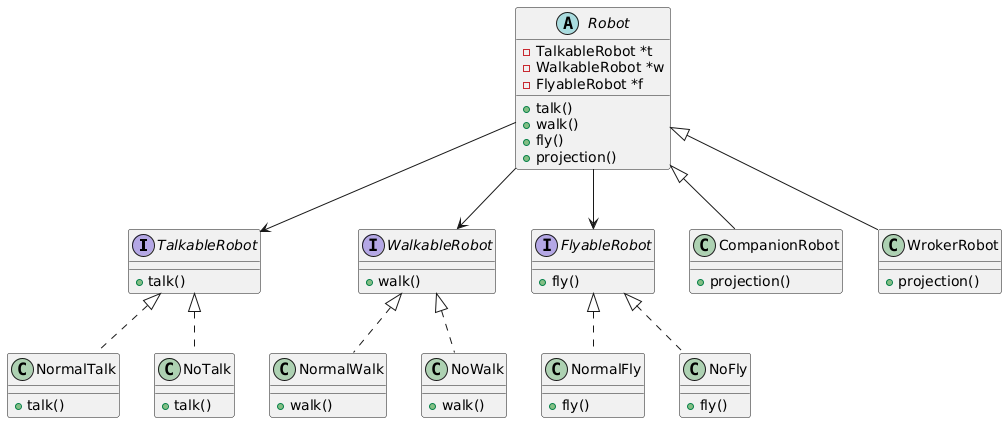

The diagram above was rendered by PlantUML. Its source (embedded in the PNG):
@startuml
' Interfaces for strategies
interface TalkableRobot {
    +talk()
}

interface WalkableRobot {
    +walk()
}

interface FlyableRobot {
    +fly()
}

' Concrete strategies for Talk
class NormalTalk implements TalkableRobot {
    +talk()
}

class NoTalk implements TalkableRobot {
    +talk()
}

' Concrete strategies for Walk
class NormalWalk implements WalkableRobot {
    +walk()
}

class NoWalk implements WalkableRobot {
    +walk()
}

' Concrete strategies for Fly
class NormalFly implements FlyableRobot {
    +fly()
}

class NoFly implements FlyableRobot {
    +fly()
}

' Abstract Robot base class
abstract class Robot {
    -TalkableRobot *t
    -WalkableRobot *w
    -FlyableRobot *f
    +talk()
    +walk()
    +fly()
    +projection()
}

' Concrete robot types
class CompanionRobot extends Robot {
    +projection()
}

class WrokerRobot extends Robot {
    +projection()
}

' Associations (Strategy Pattern)
Robot --> TalkableRobot
Robot --> WalkableRobot
Robot --> FlyableRobot
@enduml